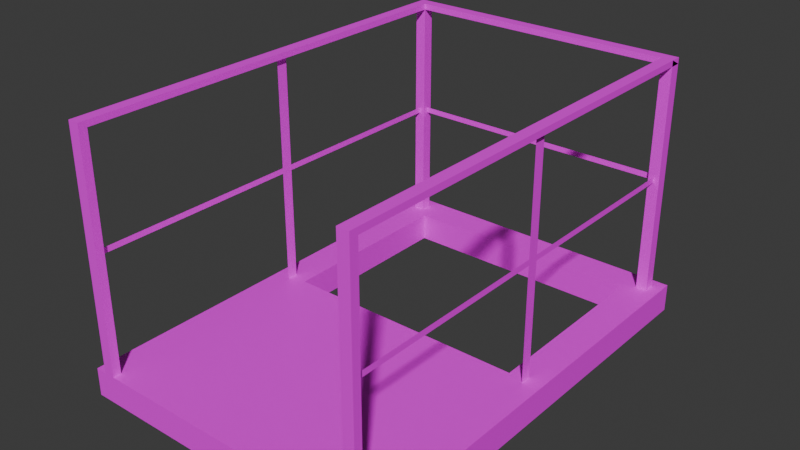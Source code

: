 # Source: mMetalCatwalkFullEnd02.blend  (saved by Blender 4.1.23; exported with 4.5.12 LTS)
import bpy
from mathutils import Matrix  # noqa: F401  (used for matrix-valued properties, if any)

bpy.ops.wm.read_factory_settings(use_empty=True)
scene = bpy.context.scene
scene.name = 'Scene'

# ---- collections
col_metalcatwalk01 = bpy.data.collections.new('MetalCatwalk01'); scene.collection.children.link(col_metalcatwalk01)

# ---- images (referenced by path relative to the original .blend; pixels are not part of the script)
import os
ASSET_DIR = os.environ.get("B2B_ASSET_DIR", "")  # directory of the original .blend (textures are referenced by path, not embedded)
HERE = os.path.dirname(os.path.abspath(__file__))  # packed textures are extracted next to this script under _unpacked/

def load_image(name, relpath, width, height, colorspace="sRGB"):
    """Load a texture the original file referenced (path relative to the .blend, or extracted next to this script)."""
    p = next((c for c in (os.path.join(HERE, relpath), os.path.join(ASSET_DIR, relpath)) if relpath and os.path.exists(c)), "")
    if p:
        img = bpy.data.images.load(p, check_existing=True)
        img.name = name
    else:  # same state as the original file: an image datablock whose file is absent (Cycles renders it pink)
        img = bpy.data.images.new(name, width, height)
        img.source = "FILE"
        img.filepath = "//" + (relpath or name)
    img.colorspace_settings.name = colorspace
    return img
img_metaldiamondplate01_a_png_001 = load_image('MetalDiamondPlate01_a.png.001', 'MetalDiamondPlate01_a.png', 1024, 1024, 'sRGB')
img_metalplates01_a_png = load_image('MetalPlates01_a.png', 'MetalPlates01_a.png', 1024, 1024, 'sRGB')

# ---- materials (node trees are filled in below, after node groups)
mat_metaldiamondplate01 = bpy.data.materials.new('MetalDiamondPlate01')
mat_metaldiamondplate01.use_transparent_shadow = False
mat_metalplates01 = bpy.data.materials.new('MetalPlates01')
mat_metalplates01.use_transparent_shadow = False

# ---- material node trees
mat_metaldiamondplate01.use_nodes = True; mat_metaldiamondplate01.node_tree.nodes.clear()
_N = mat_metaldiamondplate01.node_tree.nodes; _L = mat_metaldiamondplate01.node_tree.links
n0 = _N.new('ShaderNodeBsdfPrincipled'); n0.name = 'Principled BSDF'; n0.location = (10, 300)
n0.inputs[3].default_value = 1.45
n1 = _N.new('ShaderNodeOutputMaterial'); n1.name = 'Material Output'; n1.location = (300, 300)
n2 = _N.new('ShaderNodeTexImage'); n2.name = 'Image Texture'; n2.location = (-280, 280)
n2.image = img_metaldiamondplate01_a_png_001
n2.interpolation = 'Closest'
_L.new(n0.outputs[0], n1.inputs[0])
_L.new(n2.outputs[0], n0.inputs[0])
n1.is_active_output = True
mat_metalplates01.use_nodes = True; mat_metalplates01.node_tree.nodes.clear()
_N = mat_metalplates01.node_tree.nodes; _L = mat_metalplates01.node_tree.links
n0 = _N.new('ShaderNodeBsdfPrincipled'); n0.name = 'Principled BSDF'; n0.location = (10, 300)
n0.inputs[3].default_value = 1.45
n1 = _N.new('ShaderNodeOutputMaterial'); n1.name = 'Material Output'; n1.location = (300, 300)
n2 = _N.new('ShaderNodeTexImage'); n2.name = 'Image Texture'; n2.location = (-280, 280)
n2.image = img_metalplates01_a_png
n2.interpolation = 'Closest'
_L.new(n0.outputs[0], n1.inputs[0])
_L.new(n2.outputs[0], n0.inputs[0])
n1.is_active_output = True

# ---- world
world_world = bpy.data.worlds.new('World'); scene.world = world_world
world_world.use_nodes = True; world_world.node_tree.nodes.clear()
_N = world_world.node_tree.nodes; _L = world_world.node_tree.links
n0 = _N.new('ShaderNodeOutputWorld'); n0.name = 'World Output'; n0.location = (300, 300)
n1 = _N.new('ShaderNodeBackground'); n1.name = 'Background'; n1.location = (10, 300)
n1.inputs[0].default_value = (0.05088, 0.05088, 0.05088, 1.0)
_L.new(n1.outputs[0], n0.inputs[0])
n0.is_active_output = True
world_world.color = (0.05088, 0.05088, 0.05088)
world_world.use_sun_shadow = False
world_world.sun_shadow_jitter_overblur = 0.0

# ---- meshes
me_cube_008 = bpy.data.meshes.new('Cube.008')
me_cube_008.from_pydata([(0.0, -2.0, -0.125), (0.0, -2.0, 0.0), (0.15, -0.15, -0.125), (0.15, -0.15, 0.0), (1.4, -2.0, -0.125), (1.4, -2.0, 0.0), (1.25, -0.15, -0.125), (1.25, -0.15, 0.0), (1.35, -2.0, 1.05), (1.3, -2.0, 1.05), (1.35, -0.05, 0.0), (1.35, -0.1, 0.0), (1.3, -0.1, 1.05), (1.35, -1.963, 1.05), (1.3, -1.963, 1.023), (1.35, -0.1, 1.05), (1.35, -1.963, 1.023), (1.35, -0.05, 1.023), (1.3, -2.0, 0.0), (1.3, -1.963, 0.0), (1.3, -0.05, 0.0), (1.3, -0.1, 0.0), (1.35, -0.05, 1.05), (1.3, -1.963, 1.05), (1.35, -1.963, 0.0), (1.35, -2.0, 0.0), (1.325, -0.975, 0.0), (1.325, -1.025, 0.0), (1.325, -0.975, 1.024), (1.325, -1.025, 1.024), (1.325, -0.975, 0.5119), (1.325, -1.025, 0.5119), (1.325, -1.963, 0.5119), (1.325, -0.03656, 0.5119), (1.325, -0.975, 0.5375), (1.325, -1.025, 0.5375), (1.325, -1.963, 0.5375), (1.325, -0.03656, 0.5375), (0.05, -0.05, 1.05), (0.05, -2.0, 0.0), (0.05, -1.963, 0.0), (0.1, -1.963, 1.05), (0.05, -0.1, 1.05), (0.1, -0.1, 1.023), (0.1, -0.1, 1.05), (0.05, -1.963, 1.05), (0.05, -0.05, 1.023), (0.05, -1.963, 1.023), (0.1, -1.963, 1.023), (0.1, -0.05, 0.0), (0.1, -0.1, 0.0), (0.1, -2.0, 0.0), (0.1, -1.963, 0.0), (0.05, -2.0, 1.05), (0.05, -0.1, 0.0), (0.1, -2.0, 1.05), (0.05, -0.05, 0.0), (0.075, -1.025, 0.0), (0.075, -0.975, 0.0), (0.075, -1.025, 1.024), (0.075, -0.975, 1.024), (0.075, -1.025, 0.5119), (0.075, -0.975, 0.5119), (0.075, -0.03656, 0.5119), (0.075, -1.963, 0.5119), (0.075, -1.025, 0.5375), (0.075, -0.975, 0.5375), (0.075, -0.03656, 0.5375), (0.075, -1.963, 0.5375), (1.3, -0.1, 1.023), (0.1, -0.05, 1.05), (1.3, -0.05, 1.023), (0.1, -0.05, 1.023), (0.1, -0.075, 0.5119), (1.3, -0.075, 0.5119), (0.1, -0.075, 0.5375), (1.3, -0.075, 0.5375), (1.3, -0.05, 1.05), (0.15, -1.0, -0.125), (0.15, -1.0, 0.0), (1.25, -1.0, -0.125), (1.25, -1.0, 0.0), (0.0, -1.0, 0.0), (0.0, 0.0, 0.0), (1.4, 0.0, -0.125), (0.0, 0.0, -0.125), (1.4, 0.0, 0.0), (1.4, -1.0, -0.125), (0.0, -1.0, -0.125), (1.4, -1.0, 0.0)], [], [(88, 82, 83, 85), (85, 83, 86, 84), (87, 89, 5, 4), (4, 5, 1, 0), (88, 87, 4, 0), (89, 82, 1, 5), (15, 22, 10, 11), (9, 8, 25, 18), (8, 9, 23, 13), (77, 22, 10, 20), (15, 12, 77, 22), (17, 15, 13, 16), (69, 12, 23, 14), (15, 12, 23, 13), (17, 69, 14, 16), (12, 15, 11, 21), (23, 13, 24, 19), (8, 13, 24, 25), (9, 23, 19, 18), (12, 77, 20, 21), (30, 26, 27, 31), (35, 31, 32, 36), (34, 30, 31, 35), (37, 33, 30, 34), (28, 34, 35, 29), (45, 53, 39, 40), (70, 38, 56, 49), (38, 70, 44, 42), (55, 53, 39, 51), (45, 41, 55, 53), (47, 45, 42, 46), (48, 41, 44, 43), (45, 41, 44, 42), (47, 48, 43, 46), (41, 45, 40, 52), (44, 42, 54, 50), (38, 42, 54, 56), (70, 44, 50, 49), (41, 55, 51, 52), (61, 57, 58, 62), (66, 62, 63, 67), (65, 61, 62, 66), (68, 64, 61, 65), (59, 65, 66, 60), (72, 70, 77, 71), (43, 44, 12, 69), (70, 44, 12, 77), (72, 43, 69, 71), (75, 73, 74, 76), (79, 78, 2, 3), (6, 7, 3, 2), (84, 86, 89, 87), (0, 1, 82, 88), (79, 3, 83, 82), (6, 2, 85, 84), (3, 7, 86, 83), (80, 6, 84, 87), (2, 78, 88, 85), (7, 81, 89, 86), (80, 81, 7, 6), (88, 82, 89, 87)])
me_cube_008.polygons.foreach_set('material_index', [1, 1, 1, 1, 1, 0, 1, 1, 1, 1, 1, 1, 1, 1, 1, 1, 1, 1, 1, 1, 1, 1, 1, 1, 1, 1, 1, 1, 1, 1, 1, 1, 1, 1, 1, 1, 1, 1, 1, 1, 1, 1, 1, 1, 1, 1, 1, 1, 1, 1, 1, 1, 1, 0, 1, 0, 1, 1, 0, 1, 1])
_uv = me_cube_008.uv_layers.new(name='UVMap')
_uv.uv.foreach_set('vector', [0.06252, 0.5, 2.502e-05, 0.5, 2.5e-05, 2.497e-05, 0.06252, 2.497e-05, 0.0625, 0.7969, 0.0, 0.7969, 0.0, 0.2031, 0.0625, 0.2031, 2.502e-05, 0.5, 0.06252, 0.5, 0.06252, 1.0, 2.505e-05, 1.0, 0.0, 0.2031, 0.0625, 0.2031, 0.0625, 0.7969, 0.0, 0.7969, 8.369e-05, 0.5, 0.7, 0.5, 0.7, 0.9999, 8.377e-05, 0.9999, -0.1719, 0.5, 0.875, 0.5, 0.875, 1.25, -0.1719, 1.25, 0.02613, 1.0, 1.618e-05, 1.0, 1.618e-05, 1.618e-05, 0.02613, 1.618e-05, 0.03573, 1.0, 1.89e-05, 1.0, 1.89e-05, 1.89e-05, 0.03573, 1.89e-05, 8.377e-05, 0.9999, 8.377e-05, 0.9999, 8.377e-05, 0.9817, 8.377e-05, 0.9817, 0.03573, 1.0, 1.89e-05, 1.0, 1.89e-05, 1.89e-05, 0.03573, 1.89e-05, 0.5078, 0.4922, 0.5078, 0.5156, 0.4844, 0.5156, 0.4844, 0.4922, 0.0, -0.125, 0.01562, -0.125, 0.01562, 1.125, 0.0, 1.125, 0.0, -0.125, 0.01562, -0.125, 0.01562, 1.125, 0.0, 1.125, 0.0, -0.125, 0.02344, -0.125, 0.02344, 1.125, 0.0, 1.125, 0.0, -0.125, 0.02344, -0.125, 0.02344, 1.125, 0.0, 1.125, 0.03573, 1.0, 1.89e-05, 1.0, 1.89e-05, 1.89e-05, 0.03573, 1.89e-05, 0.03573, 1.0, 1.89e-05, 1.0, 1.89e-05, 1.89e-05, 0.03573, 1.89e-05, 0.02613, 1.0, 1.618e-05, 1.0, 1.618e-05, 1.618e-05, 0.02613, 1.618e-05, 0.02613, 1.0, 1.618e-05, 1.0, 1.618e-05, 1.618e-05, 0.02613, 1.618e-05, 0.02613, 1.0, 1.618e-05, 1.0, 1.618e-05, 1.618e-05, 0.02613, 1.618e-05, 0.3588, 0.4875, 0.7, 0.4875, 0.7, 0.5131, 0.3588, 0.5131, 0.3417, 0.5131, 0.3588, 0.5131, 0.3588, 0.9817, 0.3417, 0.9817, 0.3417, 0.4875, 0.3588, 0.4875, 0.3588, 0.5131, 0.3417, 0.5131, 0.3417, 0.01836, 0.3588, 0.01836, 0.3588, 0.4875, 0.3417, 0.4875, 0.01758, 0.4875, 0.3417, 0.4875, 0.3417, 0.5131, 0.01758, 0.5131, 0.02613, 1.0, 1.618e-05, 1.0, 1.618e-05, 1.618e-05, 0.02613, 1.618e-05, 0.03573, 1.0, 1.89e-05, 1.0, 1.89e-05, 1.89e-05, 0.03573, 1.89e-05, 0.4844, 0.5156, 0.4844, 0.4922, 0.5078, 0.4922, 0.5078, 0.5156, 0.03573, 1.0, 1.89e-05, 1.0, 1.89e-05, 1.89e-05, 0.03573, 1.89e-05, 8.377e-05, 0.9999, 8.377e-05, 0.9999, 8.377e-05, 0.9817, 8.377e-05, 0.9817, 0.0, -0.125, 0.01562, -0.125, 0.01562, 1.125, 0.0, 1.125, 0.0, -0.125, 0.01562, -0.125, 0.01562, 1.125, 0.0, 1.125, 0.0, -0.125, 0.02344, -0.125, 0.02344, 1.125, 0.0, 1.125, 0.0, -0.125, 0.02344, -0.125, 0.02344, 1.125, 0.0, 1.125, 0.03573, 1.0, 1.89e-05, 1.0, 1.89e-05, 1.89e-05, 0.03573, 1.89e-05, 0.03573, 1.0, 1.89e-05, 1.0, 1.89e-05, 1.89e-05, 0.03573, 1.89e-05, 0.02613, 1.0, 1.618e-05, 1.0, 1.618e-05, 1.618e-05, 0.02613, 1.618e-05, 0.02613, 1.0, 1.618e-05, 1.0, 1.618e-05, 1.618e-05, 0.02613, 1.618e-05, 0.02613, 1.0, 1.618e-05, 1.0, 1.618e-05, 1.618e-05, 0.02613, 1.618e-05, 0.3588, 0.4875, 0.7, 0.4875, 0.7, 0.5131, 0.3588, 0.5131, 0.3417, 0.5131, 0.3588, 0.5131, 0.3588, 0.9817, 0.3417, 0.9817, 0.3417, 0.4875, 0.3588, 0.4875, 0.3588, 0.5131, 0.3417, 0.5131, 0.3417, 0.01836, 0.3588, 0.01836, 0.3588, 0.4875, 0.3417, 0.4875, 0.01758, 0.4875, 0.3417, 0.4875, 0.3417, 0.5131, 0.01758, 0.5131, 0.0, -0.125, 0.01562, -0.125, 0.01562, 1.125, 0.0, 1.125, 0.0, -0.125, 0.01562, -0.125, 0.01562, 1.125, 0.0, 1.125, 0.0, -0.125, 0.02344, -0.125, 0.02344, 1.125, 0.0, 1.125, 0.0, -0.125, 0.02344, -0.125, 0.02344, 1.125, 0.0, 1.125, 0.3417, 0.5131, 0.3588, 0.5131, 0.3588, 0.9817, 0.3417, 0.9817, 0.0625, 0.4375, 0.0, 0.4375, 0.0, 0.0, 0.0625, 0.0, 0.0625, 0.0, 0.1328, 0.0, 0.1328, 0.6328, 0.0625, 0.6328, 2.5e-05, 2.498e-05, 0.06252, 2.497e-05, 0.06252, 0.5, 2.502e-05, 0.5, 0.06252, 1.0, 2.504e-05, 1.0, 2.502e-05, 0.5, 0.06252, 0.5, 0.7628, 0.3875, 0.7628, -0.1375, 0.875, -0.25, 0.875, 0.5, 0.625, 0.07507, 0.07507, 0.07507, 8.361e-05, 8.376e-05, 0.7, 8.368e-05, 0.7628, -0.1375, -0.05971, -0.1375, -0.1719, -0.25, 0.875, -0.25, 0.625, 0.425, 0.625, 0.07507, 0.7, 8.368e-05, 0.7, 0.5, 0.07507, 0.07507, 0.07507, 0.425, 8.369e-05, 0.5, 8.361e-05, 8.376e-05, -0.05971, -0.1375, -0.05971, 0.3875, -0.1719, 0.5, -0.1719, -0.25, 0.125, 0.4375, 0.0625, 0.4375, 0.0625, 0.0, 0.125, 0.0, 0.0, 0.0, 0.0625, 0.0, 0.0625, 0.8125, 0.0, 0.8125])
me_cube_008.materials.append(mat_metaldiamondplate01)
me_cube_008.materials.append(mat_metalplates01)
me_cube_008.update()

# ---- objects
ob_metalcatwalkfullend02 = bpy.data.objects.new('MetalCatwalkFullEnd02', me_cube_008)

# ---- transforms, parenting, visibility, modifiers, constraints
ob_metalcatwalkfullend02.location = (0.0, 0.0, 0.0)
ob_metalcatwalkfullend02.scale = (2.0, 2.0, 2.0)

# ---- collection membership
col_metalcatwalk01.objects.link(ob_metalcatwalkfullend02)

# ---- scene / render settings (as saved in the file)
scene.frame_start = 1; scene.frame_end = 250; scene.frame_set(1)
scene.render.engine = 'BLENDER_EEVEE_NEXT'
scene.cycles.sampling_pattern = 'TABULATED_SOBOL'
scene.eevee.ray_tracing_options.trace_max_roughness = 0.0
bpy.context.view_layer.update()

# ---- added for rendering (the .blend has no active camera and no usable light): camera, sun
cam_auto = bpy.data.cameras.new('AutoCamera')
cam_auto.lens = 50.0
cam_auto.sensor_width = 36.0
cam_auto.clip_end = 1000.0
ob_auto_camera = bpy.data.objects.new('AutoCamera', cam_auto)
scene.collection.objects.link(ob_auto_camera)
ob_auto_camera.location = (6.41353, -8.01624, 4.93582)
ob_auto_camera.rotation_euler = (1.09748, -7.21219e-08, 0.694738)
scene.camera = ob_auto_camera
light_auto_sun = bpy.data.lights.new('AutoSun', 'SUN')
light_auto_sun.energy = 3.0
light_auto_sun.angle = 0.0523599
ob_auto_sun = bpy.data.objects.new('AutoSun', light_auto_sun)
scene.collection.objects.link(ob_auto_sun)
ob_auto_sun.rotation_euler = (0.872665, 0.174533, 0.523599)
bpy.context.view_layer.update()
